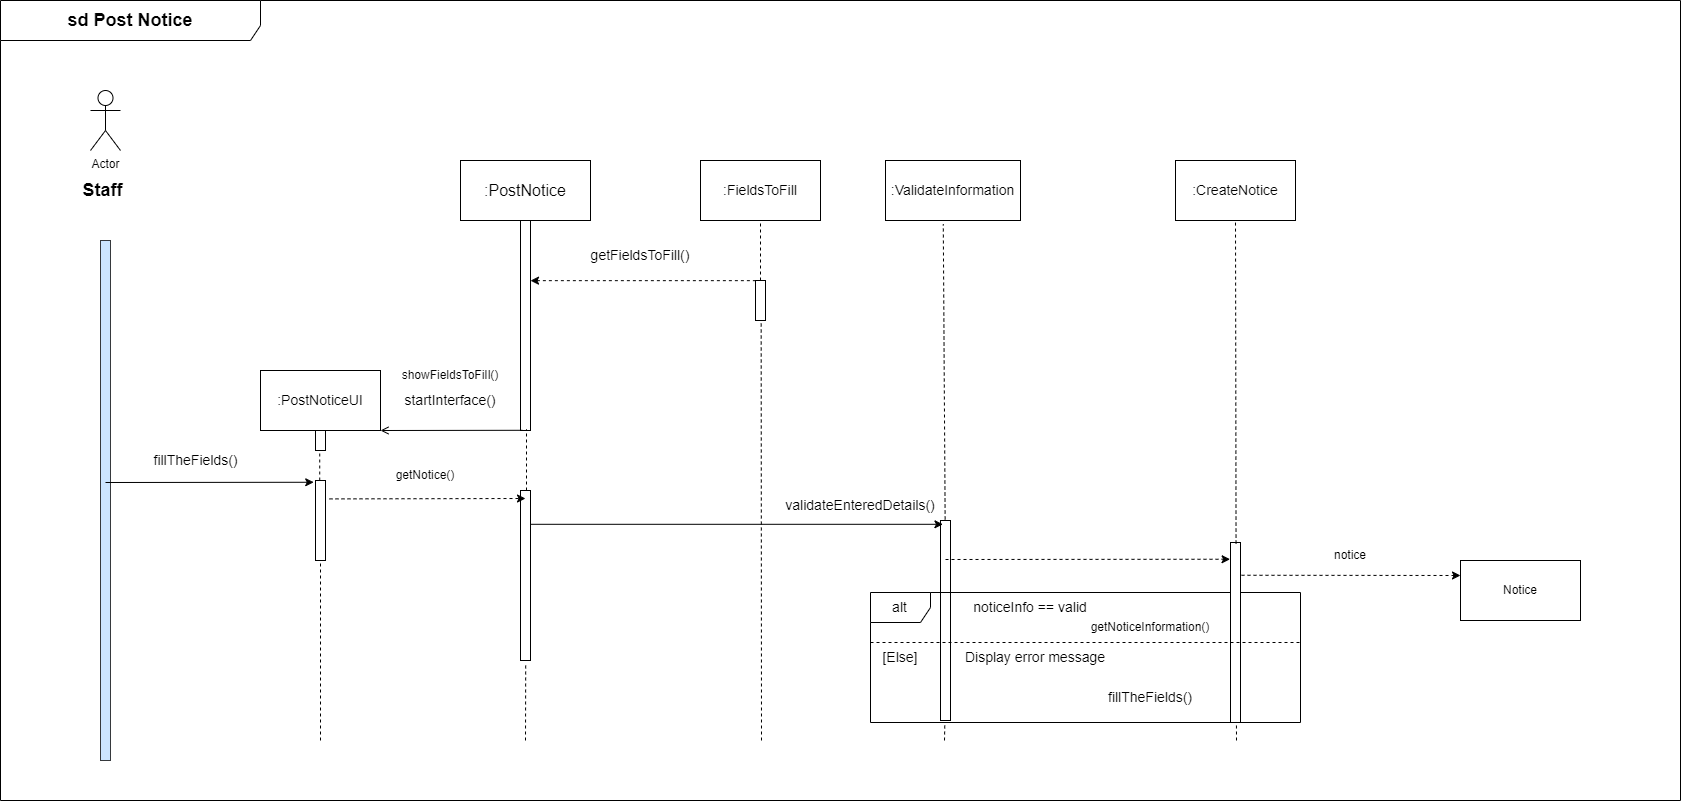

The diagram above was exported from draw.io. Its source (the exported page's mxGraphModel, read from the mxfile embedded in the PNG):
<mxGraphModel dx="3152" dy="2447" grid="1" gridSize="10" guides="1" tooltips="1" connect="1" arrows="1" fold="1" page="1" pageScale="1" pageWidth="850" pageHeight="1100" math="0" shadow="0">
  <root>
    <mxCell id="0" />
    <mxCell id="1" parent="0" />
    <mxCell id="FbRB6Eh9k29AdohYOimi-1" value="" style="html=1;points=[];perimeter=orthogonalPerimeter;labelBackgroundColor=#FFFFFF;fillColor=#cce5ff;strokeColor=#36393d;" vertex="1" parent="1">
      <mxGeometry x="80" y="160" width="10" height="520" as="geometry" />
    </mxCell>
    <mxCell id="FbRB6Eh9k29AdohYOimi-2" value="Actor" style="shape=umlActor;verticalLabelPosition=bottom;verticalAlign=top;html=1;outlineConnect=0;labelBackgroundColor=#FFFFFF;fillColor=none;" vertex="1" parent="1">
      <mxGeometry x="70" y="10" width="30" height="60" as="geometry" />
    </mxCell>
    <mxCell id="FbRB6Eh9k29AdohYOimi-3" value="&lt;span style=&quot;font-size: 18px;&quot;&gt;&lt;b&gt;Staff&lt;/b&gt;&lt;/span&gt;" style="text;html=1;strokeColor=none;fillColor=none;align=center;verticalAlign=middle;whiteSpace=wrap;rounded=0;labelBackgroundColor=#FFFFFF;" vertex="1" parent="1">
      <mxGeometry y="95" width="165" height="30" as="geometry" />
    </mxCell>
    <mxCell id="FbRB6Eh9k29AdohYOimi-4" value="&lt;font size=&quot;3&quot;&gt;:PostNotice&lt;/font&gt;" style="rounded=0;whiteSpace=wrap;html=1;labelBackgroundColor=#FFFFFF;fontSize=18;fillColor=none;" vertex="1" parent="1">
      <mxGeometry x="440" y="80" width="130" height="60" as="geometry" />
    </mxCell>
    <mxCell id="FbRB6Eh9k29AdohYOimi-5" value=":FieldsToFill" style="rounded=0;whiteSpace=wrap;html=1;labelBackgroundColor=#FFFFFF;fontSize=14;fillColor=none;" vertex="1" parent="1">
      <mxGeometry x="680" y="80" width="120" height="60" as="geometry" />
    </mxCell>
    <mxCell id="FbRB6Eh9k29AdohYOimi-6" value=":CreateNotice" style="rounded=0;whiteSpace=wrap;html=1;labelBackgroundColor=#FFFFFF;fontSize=14;fillColor=none;" vertex="1" parent="1">
      <mxGeometry x="1155" y="80" width="120" height="60" as="geometry" />
    </mxCell>
    <mxCell id="FbRB6Eh9k29AdohYOimi-7" value=":ValidateInformation" style="rounded=0;whiteSpace=wrap;html=1;labelBackgroundColor=#FFFFFF;fontSize=14;fillColor=none;" vertex="1" parent="1">
      <mxGeometry x="865" y="80" width="135" height="60" as="geometry" />
    </mxCell>
    <mxCell id="FbRB6Eh9k29AdohYOimi-8" value=":PostNoticeUI" style="rounded=0;whiteSpace=wrap;html=1;labelBackgroundColor=#FFFFFF;fontSize=14;fillColor=none;" vertex="1" parent="1">
      <mxGeometry x="240" y="290" width="120" height="60" as="geometry" />
    </mxCell>
    <mxCell id="FbRB6Eh9k29AdohYOimi-9" style="edgeStyle=orthogonalEdgeStyle;rounded=0;orthogonalLoop=1;jettySize=auto;html=1;exitX=0.5;exitY=1;exitDx=0;exitDy=0;labelBackgroundColor=#000000;labelBorderColor=default;fontSize=14;" edge="1" parent="1" source="FbRB6Eh9k29AdohYOimi-8" target="FbRB6Eh9k29AdohYOimi-8">
      <mxGeometry relative="1" as="geometry" />
    </mxCell>
    <mxCell id="FbRB6Eh9k29AdohYOimi-10" value="" style="html=1;points=[];perimeter=orthogonalPerimeter;labelBackgroundColor=#FFFFFF;fontSize=14;fillColor=none;" vertex="1" parent="1">
      <mxGeometry x="295" y="350" width="10" height="20" as="geometry" />
    </mxCell>
    <mxCell id="FbRB6Eh9k29AdohYOimi-11" value="" style="html=1;points=[];perimeter=orthogonalPerimeter;labelBackgroundColor=#FFFFFF;fontSize=14;fillColor=none;" vertex="1" parent="1">
      <mxGeometry x="295" y="400" width="10" height="80" as="geometry" />
    </mxCell>
    <mxCell id="FbRB6Eh9k29AdohYOimi-12" value="" style="html=1;points=[];perimeter=orthogonalPerimeter;labelBackgroundColor=#FFFFFF;fontSize=14;fillColor=none;" vertex="1" parent="1">
      <mxGeometry x="500" y="140" width="10" height="210" as="geometry" />
    </mxCell>
    <mxCell id="FbRB6Eh9k29AdohYOimi-13" value="" style="html=1;points=[];perimeter=orthogonalPerimeter;labelBackgroundColor=#FFFFFF;fontSize=14;fillColor=none;" vertex="1" parent="1">
      <mxGeometry x="735" y="200" width="10" height="40" as="geometry" />
    </mxCell>
    <mxCell id="FbRB6Eh9k29AdohYOimi-14" value="" style="endArrow=none;html=1;rounded=0;labelBackgroundColor=#000000;labelBorderColor=default;fontSize=14;entryX=0.014;entryY=0.004;entryDx=0;entryDy=0;entryPerimeter=0;startArrow=classic;startFill=1;endFill=0;dashed=1;" edge="1" parent="1" source="FbRB6Eh9k29AdohYOimi-12" target="FbRB6Eh9k29AdohYOimi-13">
      <mxGeometry width="50" height="50" relative="1" as="geometry">
        <mxPoint x="510" y="200" as="sourcePoint" />
        <mxPoint x="670" y="360" as="targetPoint" />
      </mxGeometry>
    </mxCell>
    <mxCell id="FbRB6Eh9k29AdohYOimi-15" value="getFieldsToFill()" style="text;html=1;strokeColor=none;fillColor=none;align=center;verticalAlign=middle;whiteSpace=wrap;rounded=0;labelBackgroundColor=#FFFFFF;fontSize=14;" vertex="1" parent="1">
      <mxGeometry x="590" y="160" width="60" height="30" as="geometry" />
    </mxCell>
    <mxCell id="FbRB6Eh9k29AdohYOimi-16" value="" style="endArrow=open;html=1;rounded=0;labelBackgroundColor=#000000;labelBorderColor=default;fontSize=14;entryX=1;entryY=1;entryDx=0;entryDy=0;exitX=0.2;exitY=0.999;exitDx=0;exitDy=0;exitPerimeter=0;endFill=0;" edge="1" parent="1" source="FbRB6Eh9k29AdohYOimi-12" target="FbRB6Eh9k29AdohYOimi-8">
      <mxGeometry width="50" height="50" relative="1" as="geometry">
        <mxPoint x="370" y="410" as="sourcePoint" />
        <mxPoint x="420" y="360" as="targetPoint" />
      </mxGeometry>
    </mxCell>
    <mxCell id="FbRB6Eh9k29AdohYOimi-17" value="startInterface()" style="text;html=1;strokeColor=none;fillColor=none;align=center;verticalAlign=middle;whiteSpace=wrap;rounded=0;labelBackgroundColor=#FFFFFF;fontSize=14;" vertex="1" parent="1">
      <mxGeometry x="400" y="305" width="60" height="30" as="geometry" />
    </mxCell>
    <mxCell id="FbRB6Eh9k29AdohYOimi-18" value="fillTheFields()" style="text;html=1;align=center;verticalAlign=middle;resizable=0;points=[];autosize=1;strokeColor=none;fillColor=none;fontSize=14;" vertex="1" parent="1">
      <mxGeometry x="120" y="365" width="110" height="30" as="geometry" />
    </mxCell>
    <mxCell id="FbRB6Eh9k29AdohYOimi-19" value="" style="endArrow=classic;html=1;rounded=0;labelBackgroundColor=#000000;labelBorderColor=default;fontSize=14;entryX=-0.178;entryY=0.022;entryDx=0;entryDy=0;entryPerimeter=0;" edge="1" parent="1" target="FbRB6Eh9k29AdohYOimi-11">
      <mxGeometry width="50" height="50" relative="1" as="geometry">
        <mxPoint x="85" y="402" as="sourcePoint" />
        <mxPoint x="380" y="460" as="targetPoint" />
      </mxGeometry>
    </mxCell>
    <mxCell id="FbRB6Eh9k29AdohYOimi-20" value="" style="html=1;points=[];perimeter=orthogonalPerimeter;labelBackgroundColor=#FFFFFF;fontSize=14;fillColor=none;" vertex="1" parent="1">
      <mxGeometry x="920" y="440" width="10" height="200" as="geometry" />
    </mxCell>
    <mxCell id="FbRB6Eh9k29AdohYOimi-21" value="" style="endArrow=classic;html=1;rounded=0;labelBackgroundColor=#000000;labelBorderColor=default;fontSize=14;entryX=0.244;entryY=0.019;entryDx=0;entryDy=0;entryPerimeter=0;" edge="1" parent="1" source="FbRB6Eh9k29AdohYOimi-26" target="FbRB6Eh9k29AdohYOimi-20">
      <mxGeometry width="50" height="50" relative="1" as="geometry">
        <mxPoint x="310" y="422" as="sourcePoint" />
        <mxPoint x="1180" y="450" as="targetPoint" />
      </mxGeometry>
    </mxCell>
    <mxCell id="FbRB6Eh9k29AdohYOimi-22" value="alt" style="shape=umlFrame;whiteSpace=wrap;html=1;labelBackgroundColor=#FFFFFF;fontSize=14;fillColor=none;" vertex="1" parent="1">
      <mxGeometry x="850" y="512" width="430" height="130" as="geometry" />
    </mxCell>
    <mxCell id="FbRB6Eh9k29AdohYOimi-23" value="noticeInfo == valid" style="text;html=1;strokeColor=none;fillColor=none;align=center;verticalAlign=middle;whiteSpace=wrap;rounded=0;labelBackgroundColor=#FFFFFF;fontSize=14;" vertex="1" parent="1">
      <mxGeometry x="940" y="512" width="140" height="30" as="geometry" />
    </mxCell>
    <mxCell id="FbRB6Eh9k29AdohYOimi-24" value="[Else]" style="text;html=1;strokeColor=none;fillColor=none;align=center;verticalAlign=middle;whiteSpace=wrap;rounded=0;labelBackgroundColor=#FFFFFF;fontSize=14;" vertex="1" parent="1">
      <mxGeometry x="850" y="562" width="60" height="30" as="geometry" />
    </mxCell>
    <mxCell id="FbRB6Eh9k29AdohYOimi-25" value="fillTheFields()" style="text;html=1;strokeColor=none;fillColor=none;align=center;verticalAlign=middle;whiteSpace=wrap;rounded=0;labelBackgroundColor=#FFFFFF;fontSize=14;" vertex="1" parent="1">
      <mxGeometry x="1100" y="602" width="60" height="30" as="geometry" />
    </mxCell>
    <mxCell id="FbRB6Eh9k29AdohYOimi-26" value="" style="html=1;points=[];perimeter=orthogonalPerimeter;labelBackgroundColor=#FFFFFF;fontSize=14;fillColor=none;" vertex="1" parent="1">
      <mxGeometry x="500" y="410" width="10" height="170" as="geometry" />
    </mxCell>
    <mxCell id="FbRB6Eh9k29AdohYOimi-27" value="validateEnteredDetails()" style="text;html=1;strokeColor=none;fillColor=none;align=center;verticalAlign=middle;whiteSpace=wrap;rounded=0;labelBackgroundColor=#FFFFFF;fontSize=14;" vertex="1" parent="1">
      <mxGeometry x="810" y="410" width="60" height="30" as="geometry" />
    </mxCell>
    <mxCell id="FbRB6Eh9k29AdohYOimi-28" value="" style="endArrow=none;dashed=1;html=1;rounded=0;entryX=0.423;entryY=1.096;entryDx=0;entryDy=0;entryPerimeter=0;" edge="1" parent="1" source="FbRB6Eh9k29AdohYOimi-11" target="FbRB6Eh9k29AdohYOimi-10">
      <mxGeometry width="50" height="50" relative="1" as="geometry">
        <mxPoint x="255" y="430" as="sourcePoint" />
        <mxPoint x="305" y="380" as="targetPoint" />
      </mxGeometry>
    </mxCell>
    <mxCell id="FbRB6Eh9k29AdohYOimi-29" value="" style="endArrow=none;dashed=1;html=1;rounded=0;" edge="1" parent="1">
      <mxGeometry width="50" height="50" relative="1" as="geometry">
        <mxPoint x="300" y="660" as="sourcePoint" />
        <mxPoint x="300" y="480" as="targetPoint" />
      </mxGeometry>
    </mxCell>
    <mxCell id="FbRB6Eh9k29AdohYOimi-30" value="" style="endArrow=classic;dashed=1;html=1;rounded=0;exitX=1.4;exitY=0.23;exitDx=0;exitDy=0;exitPerimeter=0;endFill=1;" edge="1" parent="1" source="FbRB6Eh9k29AdohYOimi-11">
      <mxGeometry width="50" height="50" relative="1" as="geometry">
        <mxPoint x="580" y="500" as="sourcePoint" />
        <mxPoint x="505" y="418" as="targetPoint" />
      </mxGeometry>
    </mxCell>
    <mxCell id="FbRB6Eh9k29AdohYOimi-31" value="" style="endArrow=classic;dashed=1;html=1;rounded=0;endFill=1;entryX=-0.043;entryY=0.093;entryDx=0;entryDy=0;entryPerimeter=0;" edge="1" parent="1" target="FbRB6Eh9k29AdohYOimi-33">
      <mxGeometry width="50" height="50" relative="1" as="geometry">
        <mxPoint x="925.0000000000005" y="479" as="sourcePoint" />
        <mxPoint x="1215" y="486" as="targetPoint" />
      </mxGeometry>
    </mxCell>
    <mxCell id="FbRB6Eh9k29AdohYOimi-32" value="getNotice()" style="text;html=1;strokeColor=none;fillColor=none;align=center;verticalAlign=middle;whiteSpace=wrap;rounded=0;" vertex="1" parent="1">
      <mxGeometry x="375" y="380" width="60" height="30" as="geometry" />
    </mxCell>
    <mxCell id="FbRB6Eh9k29AdohYOimi-33" value="" style="html=1;points=[];perimeter=orthogonalPerimeter;" vertex="1" parent="1">
      <mxGeometry x="1210" y="462" width="10" height="180" as="geometry" />
    </mxCell>
    <mxCell id="FbRB6Eh9k29AdohYOimi-34" value="Notice" style="rounded=0;whiteSpace=wrap;html=1;" vertex="1" parent="1">
      <mxGeometry x="1440" y="480" width="120" height="60" as="geometry" />
    </mxCell>
    <mxCell id="FbRB6Eh9k29AdohYOimi-35" value="Display error message" style="text;html=1;strokeColor=none;fillColor=none;align=center;verticalAlign=middle;whiteSpace=wrap;rounded=0;labelBackgroundColor=#FFFFFF;fontSize=14;" vertex="1" parent="1">
      <mxGeometry x="930" y="562" width="170" height="30" as="geometry" />
    </mxCell>
    <mxCell id="FbRB6Eh9k29AdohYOimi-36" value="" style="endArrow=none;dashed=1;html=1;rounded=0;exitX=0;exitY=0;exitDx=0;exitDy=0;" edge="1" parent="1" source="FbRB6Eh9k29AdohYOimi-24">
      <mxGeometry width="50" height="50" relative="1" as="geometry">
        <mxPoint x="905" y="577" as="sourcePoint" />
        <mxPoint x="1280" y="562" as="targetPoint" />
      </mxGeometry>
    </mxCell>
    <mxCell id="FbRB6Eh9k29AdohYOimi-37" value="" style="endArrow=classic;dashed=1;html=1;rounded=0;exitX=1.1;exitY=0.182;exitDx=0;exitDy=0;exitPerimeter=0;endFill=1;entryX=0;entryY=0.25;entryDx=0;entryDy=0;" edge="1" parent="1" source="FbRB6Eh9k29AdohYOimi-33" target="FbRB6Eh9k29AdohYOimi-34">
      <mxGeometry width="50" height="50" relative="1" as="geometry">
        <mxPoint x="1230" y="507" as="sourcePoint" />
        <mxPoint x="1360" y="495" as="targetPoint" />
      </mxGeometry>
    </mxCell>
    <mxCell id="FbRB6Eh9k29AdohYOimi-38" value="" style="endArrow=none;dashed=1;html=1;rounded=0;entryX=0.52;entryY=1.019;entryDx=0;entryDy=0;entryPerimeter=0;" edge="1" parent="1" target="FbRB6Eh9k29AdohYOimi-26">
      <mxGeometry width="50" height="50" relative="1" as="geometry">
        <mxPoint x="505" y="660" as="sourcePoint" />
        <mxPoint x="590" y="530" as="targetPoint" />
      </mxGeometry>
    </mxCell>
    <mxCell id="FbRB6Eh9k29AdohYOimi-39" value="" style="endArrow=none;dashed=1;html=1;rounded=0;entryX=0.6;entryY=0.996;entryDx=0;entryDy=0;entryPerimeter=0;" edge="1" parent="1" source="FbRB6Eh9k29AdohYOimi-26" target="FbRB6Eh9k29AdohYOimi-12">
      <mxGeometry width="50" height="50" relative="1" as="geometry">
        <mxPoint x="460" y="410" as="sourcePoint" />
        <mxPoint x="510" y="360" as="targetPoint" />
      </mxGeometry>
    </mxCell>
    <mxCell id="FbRB6Eh9k29AdohYOimi-40" value="" style="endArrow=none;dashed=1;html=1;rounded=0;entryX=0.567;entryY=1;entryDx=0;entryDy=0;entryPerimeter=0;" edge="1" parent="1" target="FbRB6Eh9k29AdohYOimi-13">
      <mxGeometry width="50" height="50" relative="1" as="geometry">
        <mxPoint x="741" y="660" as="sourcePoint" />
        <mxPoint x="750" y="270" as="targetPoint" />
      </mxGeometry>
    </mxCell>
    <mxCell id="FbRB6Eh9k29AdohYOimi-41" value="" style="endArrow=none;dashed=1;html=1;rounded=0;entryX=0.5;entryY=1;entryDx=0;entryDy=0;" edge="1" parent="1" target="FbRB6Eh9k29AdohYOimi-5">
      <mxGeometry width="50" height="50" relative="1" as="geometry">
        <mxPoint x="740.0000000000005" y="200" as="sourcePoint" />
        <mxPoint x="730" y="150" as="targetPoint" />
      </mxGeometry>
    </mxCell>
    <mxCell id="FbRB6Eh9k29AdohYOimi-42" value="" style="endArrow=none;dashed=1;html=1;rounded=0;exitX=0.464;exitY=-0.005;exitDx=0;exitDy=0;exitPerimeter=0;entryX=0.428;entryY=1.061;entryDx=0;entryDy=0;entryPerimeter=0;" edge="1" parent="1" source="FbRB6Eh9k29AdohYOimi-20" target="FbRB6Eh9k29AdohYOimi-7">
      <mxGeometry width="50" height="50" relative="1" as="geometry">
        <mxPoint x="890" y="335" as="sourcePoint" />
        <mxPoint x="970" y="235" as="targetPoint" />
      </mxGeometry>
    </mxCell>
    <mxCell id="FbRB6Eh9k29AdohYOimi-43" value="" style="endArrow=none;dashed=1;html=1;rounded=0;entryX=0.5;entryY=1;entryDx=0;entryDy=0;exitX=0.555;exitY=0.006;exitDx=0;exitDy=0;exitPerimeter=0;" edge="1" parent="1" source="FbRB6Eh9k29AdohYOimi-33" target="FbRB6Eh9k29AdohYOimi-6">
      <mxGeometry width="50" height="50" relative="1" as="geometry">
        <mxPoint x="1150" y="385" as="sourcePoint" />
        <mxPoint x="1270" y="255" as="targetPoint" />
      </mxGeometry>
    </mxCell>
    <mxCell id="FbRB6Eh9k29AdohYOimi-44" value="showFieldsToFiIl()" style="text;html=1;strokeColor=none;fillColor=none;align=center;verticalAlign=middle;whiteSpace=wrap;rounded=0;" vertex="1" parent="1">
      <mxGeometry x="400" y="280" width="60" height="30" as="geometry" />
    </mxCell>
    <mxCell id="FbRB6Eh9k29AdohYOimi-45" value="getNoticeInformation()" style="text;html=1;strokeColor=none;fillColor=none;align=center;verticalAlign=middle;whiteSpace=wrap;rounded=0;" vertex="1" parent="1">
      <mxGeometry x="1100" y="532" width="60" height="30" as="geometry" />
    </mxCell>
    <mxCell id="FbRB6Eh9k29AdohYOimi-46" value="notice" style="text;html=1;strokeColor=none;fillColor=none;align=center;verticalAlign=middle;whiteSpace=wrap;rounded=0;" vertex="1" parent="1">
      <mxGeometry x="1300" y="460" width="60" height="30" as="geometry" />
    </mxCell>
    <mxCell id="FbRB6Eh9k29AdohYOimi-47" value="&lt;font style=&quot;font-size: 18px;&quot;&gt;&lt;b&gt;sd Post Notice&lt;/b&gt;&lt;/font&gt;" style="shape=umlFrame;whiteSpace=wrap;html=1;width=260;height=40;" vertex="1" parent="1">
      <mxGeometry x="-20" y="-80" width="1680" height="800" as="geometry" />
    </mxCell>
    <mxCell id="FbRB6Eh9k29AdohYOimi-48" value="" style="endArrow=none;dashed=1;html=1;rounded=0;entryX=0.851;entryY=0.996;entryDx=0;entryDy=0;entryPerimeter=0;" edge="1" parent="1" target="FbRB6Eh9k29AdohYOimi-22">
      <mxGeometry width="50" height="50" relative="1" as="geometry">
        <mxPoint x="1215.9999999999995" y="660" as="sourcePoint" />
        <mxPoint x="1230" y="692" as="targetPoint" />
      </mxGeometry>
    </mxCell>
    <mxCell id="FbRB6Eh9k29AdohYOimi-49" value="" style="endArrow=none;dashed=1;html=1;rounded=0;entryX=0.851;entryY=0.996;entryDx=0;entryDy=0;entryPerimeter=0;" edge="1" parent="1">
      <mxGeometry width="50" height="50" relative="1" as="geometry">
        <mxPoint x="924" y="660" as="sourcePoint" />
        <mxPoint x="924.3300000000004" y="642" as="targetPoint" />
      </mxGeometry>
    </mxCell>
  </root>
</mxGraphModel>